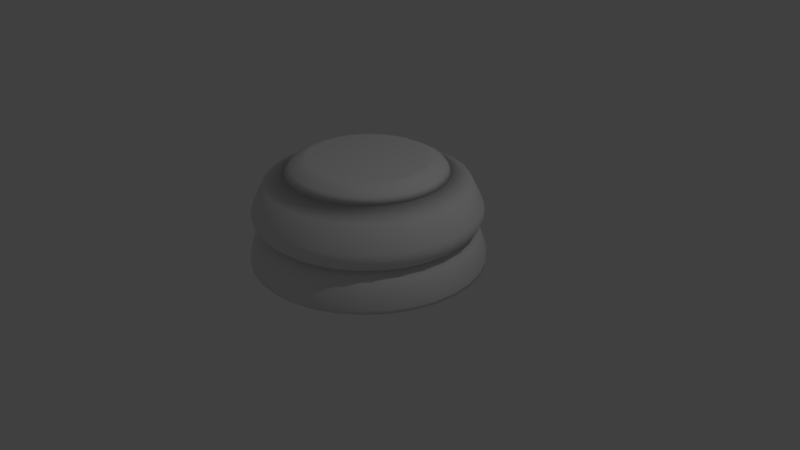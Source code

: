 # Source: Chess_Piece_Base.blend  (saved by Blender 2.79.0; exported with 4.5.12 LTS)
import bpy
from mathutils import Matrix  # noqa: F401  (used for matrix-valued properties, if any)

bpy.ops.wm.read_factory_settings(use_empty=True)
scene = bpy.context.scene
scene.name = 'Scene'

# ---- collections
col_collection_1 = bpy.data.collections.new('Collection 1'); scene.collection.children.link(col_collection_1)

# ---- world
world_world = bpy.data.worlds.new('World'); scene.world = world_world
world_world.color = (0.05088, 0.05088, 0.05088)
world_world.use_sun_shadow = False
world_world.sun_shadow_jitter_overblur = 0.0
world_world.cycles.sampling_method = 'MANUAL'

# ---- cameras
cam_camera = bpy.data.cameras.new('Camera')
cam_camera.clip_end = 100.0
cam_camera.lens = 35.0
cam_camera.sensor_width = 32.0
cam_camera.sensor_height = 18.0
cam_camera.ortho_scale = 7.314
cam_camera.dof.focus_distance = 0.0
cam_camera.dof.aperture_fstop = 128.0

# ---- lights
light_lamp = bpy.data.lights.new('Lamp', 'POINT')
light_lamp.transmission_factor = 0.0
light_lamp.cutoff_distance = 30.0
light_lamp.energy = 100.0
light_lamp.shadow_buffer_clip_start = 1.001
light_lamp.shadow_soft_size = 0.1
light_lamp.shadow_maximum_resolution = 0.006
light_lamp.use_absolute_resolution = True

# ---- meshes
me_cylinder = bpy.data.meshes.new('Cylinder')
me_cylinder.from_pydata([(0.0, 1.5, -1.0), (6.703e-08, 0.7659, 0.3157), (0.2926, 1.471, -1.0), (0.1494, 0.7512, 0.3157), (0.574, 1.386, -1.0), (0.2931, 0.7076, 0.3157), (0.8334, 1.247, -1.0), (0.4255, 0.6368, 0.3157), (1.061, 1.061, -1.0), (0.5416, 0.5416, 0.3157), (1.247, 0.8334, -1.0), (0.6368, 0.4255, 0.3157), (1.386, 0.574, -1.0), (0.7076, 0.2931, 0.3157), (1.471, 0.2926, -1.0), (0.7512, 0.1494, 0.3157), (1.5, 1.132e-07, -1.0), (0.7659, 2.839e-07, 0.3157), (1.471, -0.2926, -1.0), (0.7512, -0.1494, 0.3157), (1.386, -0.574, -1.0), (0.7076, -0.2931, 0.3157), (1.247, -0.8334, -1.0), (0.6368, -0.4255, 0.3157), (1.061, -1.061, -1.0), (0.5416, -0.5416, 0.3157), (0.8334, -1.247, -1.0), (0.4255, -0.6368, 0.3157), (0.574, -1.386, -1.0), (0.2931, -0.7076, 0.3157), (0.2926, -1.471, -1.0), (0.1494, -0.7512, 0.3157), (-4.888e-07, -1.5, -1.0), (-1.73e-07, -0.7659, 0.3157), (-0.2926, -1.471, -1.0), (-0.1494, -0.7512, 0.3157), (-0.574, -1.386, -1.0), (-0.2931, -0.7076, 0.3157), (-0.8334, -1.247, -1.0), (-0.4255, -0.6368, 0.3157), (-1.061, -1.061, -1.0), (-0.5416, -0.5416, 0.3157), (-1.247, -0.8334, -1.0), (-0.6368, -0.4255, 0.3157), (-1.386, -0.574, -1.0), (-0.7076, -0.2931, 0.3157), (-1.471, -0.2926, -1.0), (-0.7512, -0.1494, 0.3157), (-1.5, 1.448e-06, -1.0), (-0.7659, 9.712e-07, 0.3157), (-1.471, 0.2926, -1.0), (-0.7512, 0.1494, 0.3157), (-1.386, 0.574, -1.0), (-0.7076, 0.2931, 0.3157), (-1.247, 0.8334, -1.0), (-0.6368, 0.4255, 0.3157), (-1.061, 1.061, -1.0), (-0.5416, 0.5416, 0.3157), (-0.8334, 1.247, -1.0), (-0.4255, 0.6368, 0.3157), (-0.574, 1.386, -1.0), (-0.2931, 0.7076, 0.3157), (-0.2926, 1.471, -1.0), (-0.1494, 0.7512, 0.3157), (2.508e-08, 1.287, 0.03363), (5.999e-08, 0.9914, 0.1573), (0.1934, 0.9724, 0.1573), (0.2512, 1.263, 0.03363), (0.3794, 0.916, 0.1573), (0.4927, 1.189, 0.03363), (0.5508, 0.8243, 0.1573), (0.7152, 1.07, 0.03363), (0.7011, 0.7011, 0.1573), (0.9103, 0.9103, 0.03363), (0.8243, 0.5508, 0.1573), (1.07, 0.7152, 0.03363), (0.916, 0.3794, 0.1573), (1.189, 0.4927, 0.03363), (0.9724, 0.1934, 0.1573), (1.263, 0.2512, 0.03363), (0.9914, 2.441e-07, 0.1573), (1.287, 1.68e-07, 0.03363), (0.9724, -0.1934, 0.1573), (1.263, -0.2512, 0.03363), (0.916, -0.3794, 0.1573), (1.189, -0.4927, 0.03363), (0.8243, -0.5508, 0.1573), (1.07, -0.7152, 0.03363), (0.7011, -0.7011, 0.1573), (0.9103, -0.9103, 0.03363), (0.5508, -0.8243, 0.1573), (0.7152, -1.07, 0.03363), (0.3794, -0.916, 0.1573), (0.4927, -1.189, 0.03363), (0.1934, -0.9724, 0.1573), (0.2512, -1.263, 0.03363), (-2.631e-07, -0.9914, 0.1573), (-3.944e-07, -1.287, 0.03363), (-0.1934, -0.9724, 0.1573), (-0.2512, -1.263, 0.03363), (-0.3794, -0.916, 0.1573), (-0.4927, -1.189, 0.03363), (-0.5508, -0.8243, 0.1573), (-0.7152, -1.07, 0.03363), (-0.7011, -0.7011, 0.1573), (-0.9103, -0.9103, 0.03363), (-0.8243, -0.5508, 0.1573), (-1.07, -0.7152, 0.03363), (-0.916, -0.3794, 0.1573), (-1.189, -0.4926, 0.03363), (-0.9724, -0.1934, 0.1573), (-1.263, -0.2512, 0.03363), (-0.9914, 1.127e-06, 0.1573), (-1.287, 1.314e-06, 0.03363), (-0.9724, 0.1934, 0.1573), (-1.263, 0.2512, 0.03363), (-0.916, 0.3794, 0.1573), (-1.189, 0.4927, 0.03363), (-0.8243, 0.5508, 0.1573), (-1.07, 0.7152, 0.03363), (-0.7011, 0.7011, 0.1573), (-0.9103, 0.9103, 0.03363), (-0.5508, 0.8243, 0.1573), (-0.7152, 1.07, 0.03363), (-0.3794, 0.916, 0.1573), (-0.4926, 1.189, 0.03363), (-0.1934, 0.9724, 0.1573), (-0.2511, 1.263, 0.03363), (2.629e-08, 1.267, -0.5411), (0.0, 1.5, -0.9529), (1.269e-08, 1.391, -0.6241), (6.054e-09, 1.448, -0.7315), (1.513e-09, 1.487, -0.847), (0.2926, 1.471, -0.9529), (0.2471, 1.242, -0.5411), (0.29, 1.458, -0.847), (0.2825, 1.42, -0.7315), (0.2714, 1.364, -0.6241), (0.574, 1.386, -0.9529), (0.4847, 1.17, -0.5411), (0.5689, 1.373, -0.847), (0.5542, 1.338, -0.7315), (0.5323, 1.285, -0.6241), (0.8334, 1.247, -0.9529), (0.7037, 1.053, -0.5411), (0.8259, 1.236, -0.847), (0.8046, 1.204, -0.7315), (0.7728, 1.157, -0.6241), (1.061, 1.061, -0.9529), (0.8956, 0.8956, -0.5411), (1.051, 1.051, -0.847), (1.024, 1.024, -0.7315), (0.9836, 0.9836, -0.6241), (1.247, 0.8334, -0.9529), (1.053, 0.7037, -0.5411), (1.236, 0.8259, -0.847), (1.204, 0.8046, -0.7315), (1.157, 0.7728, -0.6241), (1.386, 0.574, -0.9529), (1.17, 0.4847, -0.5411), (1.373, 0.5689, -0.847), (1.338, 0.5542, -0.7315), (1.285, 0.5323, -0.6241), (1.471, 0.2926, -0.9529), (1.242, 0.2471, -0.5411), (1.458, 0.29, -0.847), (1.42, 0.2825, -0.7315), (1.364, 0.2714, -0.6241), (1.5, 1.132e-07, -0.9529), (1.267, 1.723e-07, -0.5411), (1.487, 1.166e-07, -0.847), (1.448, 1.265e-07, -0.7315), (1.391, 1.413e-07, -0.6241), (1.471, -0.2926, -0.9529), (1.242, -0.2471, -0.5411), (1.458, -0.29, -0.847), (1.42, -0.2825, -0.7315), (1.364, -0.2714, -0.6241), (1.386, -0.574, -0.9529), (1.17, -0.4847, -0.5411), (1.373, -0.5689, -0.847), (1.338, -0.5542, -0.7315), (1.285, -0.5323, -0.6241), (1.247, -0.8334, -0.9529), (1.053, -0.7037, -0.5411), (1.236, -0.8259, -0.847), (1.204, -0.8046, -0.7315), (1.157, -0.7728, -0.6241), (1.061, -1.061, -0.9529), (0.8956, -0.8956, -0.5411), (1.051, -1.051, -0.847), (1.024, -1.024, -0.7315), (0.9836, -0.9836, -0.6241), (0.8334, -1.247, -0.9529), (0.7037, -1.053, -0.5411), (0.8259, -1.236, -0.847), (0.8046, -1.204, -0.7315), (0.7728, -1.157, -0.6241), (0.574, -1.386, -0.9529), (0.4847, -1.17, -0.5411), (0.5689, -1.373, -0.847), (0.5542, -1.338, -0.7315), (0.5323, -1.285, -0.6241), (0.2926, -1.471, -0.9529), (0.2471, -1.242, -0.5411), (0.29, -1.458, -0.847), (0.2825, -1.42, -0.7315), (0.2714, -1.364, -0.6241), (-4.888e-07, -1.5, -0.9529), (-3.864e-07, -1.267, -0.5411), (-4.829e-07, -1.487, -0.847), (-4.659e-07, -1.448, -0.7315), (-4.405e-07, -1.391, -0.6241), (-0.2926, -1.471, -0.9529), (-0.2471, -1.242, -0.5411), (-0.29, -1.458, -0.847), (-0.2825, -1.42, -0.7315), (-0.2714, -1.364, -0.6241), (-0.574, -1.386, -0.9529), (-0.4847, -1.17, -0.5411), (-0.5689, -1.373, -0.847), (-0.5542, -1.338, -0.7315), (-0.5323, -1.285, -0.6241), (-0.8334, -1.247, -0.9529), (-0.7037, -1.053, -0.5411), (-0.8259, -1.236, -0.847), (-0.8046, -1.204, -0.7315), (-0.7728, -1.157, -0.6241), (-1.061, -1.061, -0.9529), (-0.8956, -0.8956, -0.5411), (-1.051, -1.051, -0.847), (-1.024, -1.024, -0.7315), (-0.9836, -0.9836, -0.6241), (-1.247, -0.8334, -0.9529), (-1.053, -0.7037, -0.5411), (-1.236, -0.8259, -0.847), (-1.204, -0.8046, -0.7315), (-1.157, -0.7728, -0.6241), (-1.386, -0.574, -0.9529), (-1.17, -0.4847, -0.5411), (-1.373, -0.5689, -0.847), (-1.338, -0.5542, -0.7315), (-1.285, -0.5323, -0.6241), (-1.471, -0.2926, -0.9529), (-1.242, -0.2471, -0.5411), (-1.458, -0.29, -0.847), (-1.42, -0.2825, -0.7315), (-1.364, -0.2714, -0.6241), (-1.5, 1.448e-06, -0.9529), (-1.267, 1.3e-06, -0.5411), (-1.487, 1.44e-06, -0.847), (-1.448, 1.416e-06, -0.7315), (-1.391, 1.38e-06, -0.6241), (-1.471, 0.2926, -0.9529), (-1.242, 0.2471, -0.5411), (-1.458, 0.29, -0.847), (-1.42, 0.2826, -0.7315), (-1.364, 0.2714, -0.6241), (-1.386, 0.574, -0.9529), (-1.17, 0.4847, -0.5411), (-1.373, 0.5689, -0.847), (-1.338, 0.5542, -0.7315), (-1.285, 0.5323, -0.6241), (-1.247, 0.8334, -0.9529), (-1.053, 0.7037, -0.5411), (-1.236, 0.8259, -0.847), (-1.204, 0.8046, -0.7315), (-1.157, 0.7728, -0.6241), (-1.061, 1.061, -0.9529), (-0.8956, 0.8956, -0.5411), (-1.051, 1.051, -0.847), (-1.024, 1.024, -0.7315), (-0.9836, 0.9836, -0.6241), (-0.8334, 1.247, -0.9529), (-0.7037, 1.053, -0.5411), (-0.8259, 1.236, -0.847), (-0.8046, 1.204, -0.7315), (-0.7728, 1.157, -0.6241), (-0.574, 1.386, -0.9529), (-0.4847, 1.17, -0.5411), (-0.5689, 1.373, -0.847), (-0.5542, 1.338, -0.7315), (-0.5323, 1.285, -0.6241), (-0.2926, 1.471, -0.9529), (-0.2471, 1.242, -0.5411), (-0.29, 1.458, -0.847), (-0.2825, 1.42, -0.7315), (-0.2714, 1.364, -0.6241), (7.209e-09, 1.439, -0.2686), (1.245e-08, 1.394, -0.4772), (5.355e-09, 1.454, -0.3219), (5.704e-09, 1.451, -0.3802), (8.265e-09, 1.43, -0.4347), (0.272, 1.368, -0.4772), (0.2807, 1.411, -0.2686), (0.279, 1.403, -0.4347), (0.2831, 1.423, -0.3802), (0.2837, 1.426, -0.3219), (0.5336, 1.288, -0.4772), (0.5506, 1.329, -0.2686), (0.5473, 1.321, -0.4347), (0.5553, 1.341, -0.3802), (0.5565, 1.344, -0.3219), (0.7747, 1.159, -0.4772), (0.7994, 1.196, -0.2686), (0.7946, 1.189, -0.4347), (0.8062, 1.207, -0.3802), (0.8079, 1.209, -0.3219), (0.986, 0.986, -0.4772), (1.017, 1.017, -0.2686), (1.011, 1.011, -0.4347), (1.026, 1.026, -0.3802), (1.028, 1.028, -0.3219), (1.159, 0.7747, -0.4772), (1.196, 0.7994, -0.2686), (1.189, 0.7946, -0.4347), (1.207, 0.8062, -0.3802), (1.209, 0.8079, -0.3219), (1.288, 0.5336, -0.4772), (1.329, 0.5506, -0.2686), (1.321, 0.5473, -0.4347), (1.341, 0.5553, -0.3802), (1.344, 0.5565, -0.3219), (1.368, 0.272, -0.4772), (1.411, 0.2807, -0.2686), (1.403, 0.279, -0.4347), (1.423, 0.2831, -0.3802), (1.426, 0.2837, -0.3219), (1.394, 1.404e-07, -0.4772), (1.439, 1.29e-07, -0.2686), (1.43, 1.313e-07, -0.4347), (1.451, 1.26e-07, -0.3802), (1.454, 1.25e-07, -0.3219), (1.368, -0.272, -0.4772), (1.411, -0.2807, -0.2686), (1.403, -0.279, -0.4347), (1.423, -0.2831, -0.3802), (1.426, -0.2837, -0.3219), (1.288, -0.5336, -0.4772), (1.329, -0.5506, -0.2686), (1.321, -0.5473, -0.4347), (1.341, -0.5553, -0.3802), (1.344, -0.5565, -0.3219), (1.159, -0.7747, -0.4772), (1.196, -0.7994, -0.2686), (1.189, -0.7946, -0.4347), (1.207, -0.8062, -0.3802), (1.209, -0.8079, -0.3219), (0.986, -0.986, -0.4772), (1.017, -1.017, -0.2686), (1.011, -1.011, -0.4347), (1.026, -1.026, -0.3802), (1.028, -1.028, -0.3219), (0.7747, -1.159, -0.4772), (0.7994, -1.196, -0.2686), (0.7946, -1.189, -0.4347), (0.8062, -1.207, -0.3802), (0.8079, -1.209, -0.3219), (0.5336, -1.288, -0.4772), (0.5506, -1.329, -0.2686), (0.5473, -1.321, -0.4347), (0.5553, -1.341, -0.3802), (0.5565, -1.344, -0.3219), (0.272, -1.368, -0.4772), (0.2807, -1.411, -0.2686), (0.279, -1.403, -0.4347), (0.2831, -1.423, -0.3802), (0.2837, -1.426, -0.3219), (-4.419e-07, -1.394, -0.4772), (-4.616e-07, -1.439, -0.2686), (-4.577e-07, -1.43, -0.4347), (-4.673e-07, -1.451, -0.3802), (-4.686e-07, -1.454, -0.3219), (-0.272, -1.368, -0.4772), (-0.2807, -1.411, -0.2686), (-0.279, -1.403, -0.4347), (-0.2831, -1.423, -0.3802), (-0.2837, -1.426, -0.3219), (-0.5336, -1.288, -0.4772), (-0.5506, -1.329, -0.2686), (-0.5473, -1.321, -0.4347), (-0.5553, -1.341, -0.3802), (-0.5565, -1.344, -0.3219), (-0.7747, -1.159, -0.4772), (-0.7994, -1.196, -0.2686), (-0.7946, -1.189, -0.4347), (-0.8062, -1.207, -0.3802), (-0.8079, -1.209, -0.3219), (-0.986, -0.986, -0.4772), (-1.017, -1.017, -0.2686), (-1.011, -1.011, -0.4347), (-1.026, -1.026, -0.3802), (-1.028, -1.028, -0.3219), (-1.159, -0.7747, -0.4772), (-1.196, -0.7994, -0.2686), (-1.189, -0.7946, -0.4347), (-1.207, -0.8062, -0.3802), (-1.209, -0.8079, -0.3219), (-1.288, -0.5336, -0.4772), (-1.329, -0.5506, -0.2686), (-1.321, -0.5473, -0.4347), (-1.341, -0.5553, -0.3802), (-1.344, -0.5565, -0.3219), (-1.368, -0.272, -0.4772), (-1.411, -0.2807, -0.2686), (-1.403, -0.279, -0.4347), (-1.423, -0.2831, -0.3802), (-1.426, -0.2837, -0.3219), (-1.394, 1.382e-06, -0.4772), (-1.439, 1.41e-06, -0.2686), (-1.43, 1.404e-06, -0.4347), (-1.451, 1.417e-06, -0.3802), (-1.454, 1.419e-06, -0.3219), (-1.368, 0.272, -0.4772), (-1.411, 0.2807, -0.2686), (-1.403, 0.279, -0.4347), (-1.423, 0.2831, -0.3802), (-1.426, 0.2837, -0.3219), (-1.288, 0.5336, -0.4772), (-1.329, 0.5506, -0.2686), (-1.321, 0.5473, -0.4347), (-1.341, 0.5553, -0.3802), (-1.344, 0.5565, -0.3219), (-1.159, 0.7747, -0.4772), (-1.196, 0.7994, -0.2686), (-1.189, 0.7946, -0.4347), (-1.207, 0.8062, -0.3802), (-1.209, 0.8079, -0.3219), (-0.986, 0.986, -0.4772), (-1.017, 1.017, -0.2686), (-1.011, 1.011, -0.4347), (-1.026, 1.026, -0.3802), (-1.028, 1.028, -0.3219), (-0.7747, 1.159, -0.4772), (-0.7994, 1.196, -0.2686), (-0.7946, 1.189, -0.4347), (-0.8062, 1.207, -0.3802), (-0.8079, 1.209, -0.3219), (-0.5336, 1.288, -0.4772), (-0.5506, 1.329, -0.2686), (-0.5473, 1.321, -0.4347), (-0.5553, 1.341, -0.3802), (-0.5565, 1.344, -0.3219), (-0.272, 1.368, -0.4772), (-0.2807, 1.411, -0.2686), (-0.279, 1.403, -0.4347), (-0.2831, 1.423, -0.3802), (-0.2837, 1.426, -0.3219), (1.863e-08, 1.342, -0.5202), (2.388e-08, 1.292, -0.5397), (1.982e-08, 1.332, -0.5271), (2.123e-08, 1.318, -0.5333), (2.266e-08, 1.305, -0.5377), (0.2521, 1.267, -0.5397), (0.2618, 1.316, -0.5202), (0.2545, 1.279, -0.5377), (0.2572, 1.293, -0.5333), (0.2598, 1.306, -0.5271), (0.4944, 1.194, -0.5397), (0.5136, 1.24, -0.5202), (0.4992, 1.205, -0.5377), (0.5045, 1.218, -0.5333), (0.5096, 1.23, -0.5271), (0.7178, 1.074, -0.5397), (0.7456, 1.116, -0.5202), (0.7247, 1.085, -0.5377), (0.7325, 1.096, -0.5333), (0.7398, 1.107, -0.5271), (0.9136, 0.9136, -0.5397), (0.949, 0.949, -0.5202), (0.9224, 0.9224, -0.5377), (0.9323, 0.9323, -0.5333), (0.9416, 0.9416, -0.5271), (1.074, 0.7178, -0.5397), (1.116, 0.7456, -0.5202), (1.085, 0.7247, -0.5377), (1.096, 0.7325, -0.5333), (1.107, 0.7398, -0.5271), (1.194, 0.4944, -0.5397), (1.24, 0.5136, -0.5202), (1.205, 0.4992, -0.5377), (1.218, 0.5045, -0.5333), (1.23, 0.5096, -0.5271), (1.267, 0.2521, -0.5397), (1.316, 0.2618, -0.5202), (1.279, 0.2545, -0.5377), (1.293, 0.2572, -0.5333), (1.306, 0.2598, -0.5271), (1.292, 1.662e-07, -0.5397), (1.342, 1.539e-07, -0.5202), (1.305, 1.632e-07, -0.5377), (1.318, 1.598e-07, -0.5333), (1.332, 1.565e-07, -0.5271), (1.267, -0.2521, -0.5397), (1.316, -0.2618, -0.5202), (1.279, -0.2545, -0.5377), (1.293, -0.2572, -0.5333), (1.306, -0.2598, -0.5271), (1.194, -0.4944, -0.5397), (1.24, -0.5136, -0.5202), (1.205, -0.4992, -0.5377), (1.218, -0.5045, -0.5333), (1.23, -0.5096, -0.5271), (1.074, -0.7178, -0.5397), (1.116, -0.7456, -0.5202), (1.085, -0.7247, -0.5377), (1.096, -0.7325, -0.5333), (1.107, -0.7398, -0.5271), (0.9136, -0.9136, -0.5397), (0.949, -0.949, -0.5202), (0.9224, -0.9224, -0.5377), (0.9323, -0.9323, -0.5333), (0.9416, -0.9416, -0.5271), (0.7178, -1.074, -0.5397), (0.7456, -1.116, -0.5202), (0.7247, -1.085, -0.5377), (0.7325, -1.096, -0.5333), (0.7398, -1.107, -0.5271), (0.4944, -1.194, -0.5397), (0.5136, -1.24, -0.5202), (0.4992, -1.205, -0.5377), (0.5045, -1.218, -0.5333), (0.5096, -1.23, -0.5271), (0.2521, -1.267, -0.5397), (0.2618, -1.316, -0.5202), (0.2545, -1.279, -0.5377), (0.2572, -1.293, -0.5333), (0.2598, -1.306, -0.5271), (-3.971e-07, -1.292, -0.5397), (-4.187e-07, -1.342, -0.5202), (-4.024e-07, -1.305, -0.5377), (-4.084e-07, -1.318, -0.5333), (-4.141e-07, -1.332, -0.5271), (-0.2521, -1.267, -0.5397), (-0.2618, -1.316, -0.5202), (-0.2545, -1.279, -0.5377), (-0.2572, -1.293, -0.5333), (-0.2598, -1.306, -0.5271), (-0.4944, -1.194, -0.5397), (-0.5136, -1.24, -0.5202), (-0.4992, -1.205, -0.5377), (-0.5045, -1.218, -0.5333), (-0.5096, -1.23, -0.5271), (-0.7178, -1.074, -0.5397), (-0.7456, -1.116, -0.5202), (-0.7247, -1.085, -0.5377), (-0.7325, -1.096, -0.5333), (-0.7398, -1.107, -0.5271), (-0.9136, -0.9136, -0.5397), (-0.949, -0.949, -0.5202), (-0.9224, -0.9224, -0.5377), (-0.9323, -0.9322, -0.5333), (-0.9416, -0.9416, -0.5271), (-1.074, -0.7178, -0.5397), (-1.116, -0.7456, -0.5202), (-1.085, -0.7247, -0.5377), (-1.096, -0.7325, -0.5333), (-1.107, -0.7398, -0.5271), (-1.194, -0.4944, -0.5397), (-1.24, -0.5136, -0.5202), (-1.205, -0.4992, -0.5377), (-1.218, -0.5045, -0.5333), (-1.23, -0.5096, -0.5271), (-1.267, -0.2521, -0.5397), (-1.316, -0.2618, -0.5202), (-1.279, -0.2545, -0.5377), (-1.293, -0.2572, -0.5333), (-1.306, -0.2598, -0.5271), (-1.292, 1.316e-06, -0.5397), (-1.342, 1.348e-06, -0.5202), (-1.305, 1.324e-06, -0.5377), (-1.318, 1.333e-06, -0.5333), (-1.332, 1.342e-06, -0.5271), (-1.267, 0.2521, -0.5397), (-1.316, 0.2618, -0.5202), (-1.279, 0.2545, -0.5377), (-1.293, 0.2572, -0.5333), (-1.306, 0.2598, -0.5271), (-1.194, 0.4944, -0.5397), (-1.24, 0.5136, -0.5202), (-1.205, 0.4992, -0.5377), (-1.218, 0.5045, -0.5333), (-1.23, 0.5096, -0.5271), (-1.074, 0.7178, -0.5397), (-1.116, 0.7456, -0.5202), (-1.085, 0.7247, -0.5377), (-1.096, 0.7325, -0.5333), (-1.107, 0.7398, -0.5271), (-0.9136, 0.9136, -0.5397), (-0.949, 0.949, -0.5202), (-0.9224, 0.9224, -0.5377), (-0.9322, 0.9323, -0.5333), (-0.9416, 0.9416, -0.5271), (-0.7178, 1.074, -0.5397), (-0.7456, 1.116, -0.5202), (-0.7247, 1.085, -0.5377), (-0.7325, 1.096, -0.5333), (-0.7398, 1.107, -0.5271), (-0.4944, 1.194, -0.5397), (-0.5136, 1.24, -0.5202), (-0.4992, 1.205, -0.5377), (-0.5045, 1.218, -0.5333), (-0.5096, 1.23, -0.5271), (-0.2521, 1.267, -0.5397), (-0.2618, 1.316, -0.5202), (-0.2545, 1.279, -0.5377), (-0.2572, 1.293, -0.5333), (-0.2598, 1.306, -0.5271), (0.1573, 0.7907, 0.3157), (8.184e-08, 0.8062, 0.3157), (0.3085, 0.7449, 0.3157), (0.4479, 0.6704, 0.3157), (0.5701, 0.5701, 0.3157), (0.6704, 0.4479, 0.3157), (0.7449, 0.3085, 0.3157), (0.7907, 0.1573, 0.3157), (0.8062, 2.917e-07, 0.3157), (0.7907, -0.1573, 0.3157), (0.7449, -0.3085, 0.3157), (0.6704, -0.4479, 0.3157), (0.5701, -0.5701, 0.3157), (0.4479, -0.6704, 0.3157), (0.3085, -0.7449, 0.3157), (0.1573, -0.7907, 0.3157), (-1.809e-07, -0.8062, 0.3157), (-0.1573, -0.7907, 0.3157), (-0.3085, -0.7449, 0.3157), (-0.4479, -0.6704, 0.3157), (-0.5701, -0.5701, 0.3157), (-0.6704, -0.4479, 0.3157), (-0.7449, -0.3085, 0.3157), (-0.7907, -0.1573, 0.3157), (-0.8062, 1.009e-06, 0.3157), (-0.7907, 0.1573, 0.3157), (-0.7449, 0.3085, 0.3157), (-0.6704, 0.4479, 0.3157), (-0.5701, 0.5701, 0.3157), (-0.4479, 0.6704, 0.3157), (-0.3085, 0.7449, 0.3157), (-0.1573, 0.7907, 0.3157), (5.101e-08, 1.036, 0.1475), (5.882e-08, 0.9694, 0.2343), (0.1891, 0.9508, 0.2343), (0.202, 1.016, 0.1475), (0.371, 0.8956, 0.2343), (0.3963, 0.9568, 0.1475), (0.5386, 0.806, 0.2343), (0.5754, 0.8611, 0.1475), (0.6855, 0.6855, 0.2343), (0.7323, 0.7323, 0.1475), (0.806, 0.5386, 0.2343), (0.8611, 0.5754, 0.1475), (0.8956, 0.371, 0.2343), (0.9568, 0.3963, 0.1475), (0.9508, 0.1891, 0.2343), (1.016, 0.202, 0.1475), (0.9694, 2.521e-07, 0.2343), (1.036, 2.351e-07, 0.1475), (0.9508, -0.1891, 0.2343), (1.016, -0.202, 0.1475), (0.8956, -0.371, 0.2343), (0.9568, -0.3963, 0.1475), (0.806, -0.5386, 0.2343), (0.8611, -0.5754, 0.1475), (0.6855, -0.6855, 0.2343), (0.7323, -0.7323, 0.1475), (0.5386, -0.806, 0.2343), (0.5754, -0.8611, 0.1475), (0.371, -0.8956, 0.2343), (0.3963, -0.9568, 0.1475), (0.1891, -0.9508, 0.2343), (0.202, -1.016, 0.1475), (-2.57e-07, -0.9694, 0.2343), (-2.864e-07, -1.036, 0.1475), (-0.1891, -0.9508, 0.2343), (-0.202, -1.016, 0.1475), (-0.371, -0.8956, 0.2343), (-0.3963, -0.9568, 0.1475), (-0.5386, -0.806, 0.2343), (-0.5754, -0.8611, 0.1475), (-0.6855, -0.6855, 0.2343), (-0.7323, -0.7323, 0.1475), (-0.806, -0.5386, 0.2343), (-0.8611, -0.5754, 0.1475), (-0.8956, -0.371, 0.2343), (-0.9568, -0.3963, 0.1475), (-0.9508, -0.1891, 0.2343), (-1.016, -0.202, 0.1475), (-0.9694, 1.115e-06, 0.2343), (-1.036, 1.157e-06, 0.1475), (-0.9508, 0.1891, 0.2343), (-1.016, 0.202, 0.1475), (-0.8956, 0.371, 0.2343), (-0.9568, 0.3963, 0.1475), (-0.806, 0.5386, 0.2343), (-0.8611, 0.5754, 0.1475), (-0.6855, 0.6855, 0.2343), (-0.7323, 0.7323, 0.1475), (-0.5386, 0.806, 0.2343), (-0.5754, 0.8611, 0.1475), (-0.371, 0.8956, 0.2343), (-0.3963, 0.9568, 0.1475), (-0.1891, 0.9508, 0.2343), (-0.202, 1.016, 0.1475)], [], [(641, 609, 608, 642), (642, 608, 610, 644), (644, 610, 611, 646), (646, 611, 612, 648), (648, 612, 613, 650), (650, 613, 614, 652), (652, 614, 615, 654), (654, 615, 616, 656), (656, 616, 617, 658), (658, 617, 618, 660), (660, 618, 619, 662), (662, 619, 620, 664), (664, 620, 621, 666), (666, 621, 622, 668), (668, 622, 623, 670), (670, 623, 624, 672), (672, 624, 625, 674), (674, 625, 626, 676), (676, 626, 627, 678), (678, 627, 628, 680), (680, 628, 629, 682), (682, 629, 630, 684), (684, 630, 631, 686), (686, 631, 632, 688), (688, 632, 633, 690), (690, 633, 634, 692), (692, 634, 635, 694), (694, 635, 636, 696), (696, 636, 637, 698), (698, 637, 638, 700), (3, 1, 63, 61, 59, 57, 55, 53, 51, 49, 47, 45, 43, 41, 39, 37, 35, 33, 31, 29, 27, 25, 23, 21, 19, 17, 15, 13, 11, 9, 7, 5), (700, 638, 639, 702), (702, 639, 609, 641), (0, 2, 4, 6, 8, 10, 12, 14, 16, 18, 20, 22, 24, 26, 28, 30, 32, 34, 36, 38, 40, 42, 44, 46, 48, 50, 52, 54, 56, 58, 60, 62), (284, 603, 449, 128), (2, 133, 138, 4), (288, 64, 67, 294), (294, 67, 69, 299), (127, 126, 65, 64), (279, 598, 603, 284), (125, 124, 126, 127), (599, 438, 443, 604), (60, 278, 283, 62), (439, 125, 127, 444), (274, 593, 598, 279), (123, 122, 124, 125), (594, 433, 438, 599), (58, 273, 278, 60), (434, 123, 125, 439), (269, 588, 593, 274), (121, 120, 122, 123), (589, 428, 433, 594), (56, 268, 273, 58), (429, 121, 123, 434), (264, 583, 588, 269), (119, 118, 120, 121), (584, 423, 428, 589), (54, 263, 268, 56), (424, 119, 121, 429), (259, 578, 583, 264), (117, 116, 118, 119), (579, 418, 423, 584), (52, 258, 263, 54), (419, 117, 119, 424), (254, 573, 578, 259), (115, 114, 116, 117), (574, 413, 418, 579), (50, 253, 258, 52), (414, 115, 117, 419), (249, 568, 573, 254), (113, 112, 114, 115), (569, 408, 413, 574), (48, 248, 253, 50), (409, 113, 115, 414), (244, 563, 568, 249), (111, 110, 112, 113), (564, 403, 408, 569), (46, 243, 248, 48), (404, 111, 113, 409), (239, 558, 563, 244), (109, 108, 110, 111), (559, 398, 403, 564), (44, 238, 243, 46), (399, 109, 111, 404), (234, 553, 558, 239), (107, 106, 108, 109), (554, 393, 398, 559), (42, 233, 238, 44), (394, 107, 109, 399), (229, 548, 553, 234), (105, 104, 106, 107), (549, 388, 393, 554), (40, 228, 233, 42), (389, 105, 107, 394), (224, 543, 548, 229), (103, 102, 104, 105), (544, 383, 388, 549), (38, 223, 228, 40), (384, 103, 105, 389), (219, 538, 543, 224), (101, 100, 102, 103), (539, 378, 383, 544), (36, 218, 223, 38), (379, 101, 103, 384), (214, 533, 538, 219), (99, 98, 100, 101), (534, 373, 378, 539), (34, 213, 218, 36), (374, 99, 101, 379), (209, 528, 533, 214), (97, 96, 98, 99), (529, 368, 373, 534), (32, 208, 213, 34), (369, 97, 99, 374), (204, 523, 528, 209), (95, 94, 96, 97), (524, 363, 368, 529), (30, 203, 208, 32), (364, 95, 97, 369), (199, 518, 523, 204), (93, 92, 94, 95), (519, 358, 363, 524), (28, 198, 203, 30), (359, 93, 95, 364), (194, 513, 518, 199), (91, 90, 92, 93), (514, 353, 358, 519), (26, 193, 198, 28), (354, 91, 93, 359), (189, 508, 513, 194), (89, 88, 90, 91), (509, 348, 353, 514), (24, 188, 193, 26), (349, 89, 91, 354), (184, 503, 508, 189), (87, 86, 88, 89), (504, 343, 348, 509), (22, 183, 188, 24), (344, 87, 89, 349), (179, 498, 503, 184), (85, 84, 86, 87), (499, 338, 343, 504), (20, 178, 183, 22), (339, 85, 87, 344), (174, 493, 498, 179), (83, 82, 84, 85), (494, 333, 338, 499), (18, 173, 178, 20), (334, 83, 85, 339), (169, 488, 493, 174), (81, 80, 82, 83), (489, 328, 333, 494), (16, 168, 173, 18), (329, 81, 83, 334), (164, 483, 488, 169), (79, 78, 80, 81), (484, 323, 328, 489), (14, 163, 168, 16), (324, 79, 81, 329), (159, 478, 483, 164), (77, 76, 78, 79), (479, 318, 323, 484), (12, 158, 163, 14), (319, 77, 79, 324), (154, 473, 478, 159), (75, 74, 76, 77), (474, 313, 318, 479), (10, 153, 158, 12), (314, 75, 77, 319), (149, 468, 473, 154), (73, 72, 74, 75), (469, 308, 313, 474), (8, 148, 153, 10), (309, 73, 75, 314), (144, 463, 468, 149), (71, 70, 72, 73), (464, 303, 308, 469), (6, 143, 148, 8), (304, 71, 73, 309), (139, 458, 463, 144), (69, 68, 70, 71), (459, 298, 303, 464), (4, 138, 143, 6), (299, 69, 71, 304), (134, 453, 458, 139), (67, 66, 68, 69), (62, 283, 129, 0), (448, 289, 293, 454), (128, 449, 453, 134), (444, 127, 64, 288), (64, 65, 66, 67), (284, 128, 130, 287), (287, 130, 131, 286), (286, 131, 132, 285), (285, 132, 129, 283), (279, 284, 287, 282), (282, 287, 286, 281), (281, 286, 285, 280), (280, 285, 283, 278), (274, 279, 282, 277), (277, 282, 281, 276), (276, 281, 280, 275), (275, 280, 278, 273), (269, 274, 277, 272), (272, 277, 276, 271), (271, 276, 275, 270), (270, 275, 273, 268), (264, 269, 272, 267), (267, 272, 271, 266), (266, 271, 270, 265), (265, 270, 268, 263), (259, 264, 267, 262), (262, 267, 266, 261), (261, 266, 265, 260), (260, 265, 263, 258), (254, 259, 262, 257), (257, 262, 261, 256), (256, 261, 260, 255), (255, 260, 258, 253), (249, 254, 257, 252), (252, 257, 256, 251), (251, 256, 255, 250), (250, 255, 253, 248), (244, 249, 252, 247), (247, 252, 251, 246), (246, 251, 250, 245), (245, 250, 248, 243), (239, 244, 247, 242), (242, 247, 246, 241), (241, 246, 245, 240), (240, 245, 243, 238), (234, 239, 242, 237), (237, 242, 241, 236), (236, 241, 240, 235), (235, 240, 238, 233), (229, 234, 237, 232), (232, 237, 236, 231), (231, 236, 235, 230), (230, 235, 233, 228), (224, 229, 232, 227), (227, 232, 231, 226), (226, 231, 230, 225), (225, 230, 228, 223), (219, 224, 227, 222), (222, 227, 226, 221), (221, 226, 225, 220), (220, 225, 223, 218), (214, 219, 222, 217), (217, 222, 221, 216), (216, 221, 220, 215), (215, 220, 218, 213), (209, 214, 217, 212), (212, 217, 216, 211), (211, 216, 215, 210), (210, 215, 213, 208), (204, 209, 212, 207), (207, 212, 211, 206), (206, 211, 210, 205), (205, 210, 208, 203), (199, 204, 207, 202), (202, 207, 206, 201), (201, 206, 205, 200), (200, 205, 203, 198), (194, 199, 202, 197), (197, 202, 201, 196), (196, 201, 200, 195), (195, 200, 198, 193), (189, 194, 197, 192), (192, 197, 196, 191), (191, 196, 195, 190), (190, 195, 193, 188), (184, 189, 192, 187), (187, 192, 191, 186), (186, 191, 190, 185), (185, 190, 188, 183), (179, 184, 187, 182), (182, 187, 186, 181), (181, 186, 185, 180), (180, 185, 183, 178), (174, 179, 182, 177), (177, 182, 181, 176), (176, 181, 180, 175), (175, 180, 178, 173), (169, 174, 177, 172), (172, 177, 176, 171), (171, 176, 175, 170), (170, 175, 173, 168), (164, 169, 172, 167), (167, 172, 171, 166), (166, 171, 170, 165), (165, 170, 168, 163), (159, 164, 167, 162), (162, 167, 166, 161), (161, 166, 165, 160), (160, 165, 163, 158), (154, 159, 162, 157), (157, 162, 161, 156), (156, 161, 160, 155), (155, 160, 158, 153), (149, 154, 157, 152), (152, 157, 156, 151), (151, 156, 155, 150), (150, 155, 153, 148), (144, 149, 152, 147), (147, 152, 151, 146), (146, 151, 150, 145), (145, 150, 148, 143), (139, 144, 147, 142), (142, 147, 146, 141), (141, 146, 145, 140), (140, 145, 143, 138), (134, 139, 142, 137), (137, 142, 141, 136), (136, 141, 140, 135), (135, 140, 138, 133), (128, 134, 137, 130), (130, 137, 136, 131), (131, 136, 135, 132), (132, 135, 133, 129), (0, 129, 133, 2), (444, 288, 290, 447), (447, 290, 291, 446), (446, 291, 292, 445), (445, 292, 289, 443), (439, 444, 447, 442), (442, 447, 446, 441), (441, 446, 445, 440), (440, 445, 443, 438), (434, 439, 442, 437), (437, 442, 441, 436), (436, 441, 440, 435), (435, 440, 438, 433), (429, 434, 437, 432), (432, 437, 436, 431), (431, 436, 435, 430), (430, 435, 433, 428), (424, 429, 432, 427), (427, 432, 431, 426), (426, 431, 430, 425), (425, 430, 428, 423), (419, 424, 427, 422), (422, 427, 426, 421), (421, 426, 425, 420), (420, 425, 423, 418), (414, 419, 422, 417), (417, 422, 421, 416), (416, 421, 420, 415), (415, 420, 418, 413), (409, 414, 417, 412), (412, 417, 416, 411), (411, 416, 415, 410), (410, 415, 413, 408), (404, 409, 412, 407), (407, 412, 411, 406), (406, 411, 410, 405), (405, 410, 408, 403), (399, 404, 407, 402), (402, 407, 406, 401), (401, 406, 405, 400), (400, 405, 403, 398), (394, 399, 402, 397), (397, 402, 401, 396), (396, 401, 400, 395), (395, 400, 398, 393), (389, 394, 397, 392), (392, 397, 396, 391), (391, 396, 395, 390), (390, 395, 393, 388), (384, 389, 392, 387), (387, 392, 391, 386), (386, 391, 390, 385), (385, 390, 388, 383), (379, 384, 387, 382), (382, 387, 386, 381), (381, 386, 385, 380), (380, 385, 383, 378), (374, 379, 382, 377), (377, 382, 381, 376), (376, 381, 380, 375), (375, 380, 378, 373), (369, 374, 377, 372), (372, 377, 376, 371), (371, 376, 375, 370), (370, 375, 373, 368), (364, 369, 372, 367), (367, 372, 371, 366), (366, 371, 370, 365), (365, 370, 368, 363), (359, 364, 367, 362), (362, 367, 366, 361), (361, 366, 365, 360), (360, 365, 363, 358), (354, 359, 362, 357), (357, 362, 361, 356), (356, 361, 360, 355), (355, 360, 358, 353), (349, 354, 357, 352), (352, 357, 356, 351), (351, 356, 355, 350), (350, 355, 353, 348), (344, 349, 352, 347), (347, 352, 351, 346), (346, 351, 350, 345), (345, 350, 348, 343), (339, 344, 347, 342), (342, 347, 346, 341), (341, 346, 345, 340), (340, 345, 343, 338), (334, 339, 342, 337), (337, 342, 341, 336), (336, 341, 340, 335), (335, 340, 338, 333), (329, 334, 337, 332), (332, 337, 336, 331), (331, 336, 335, 330), (330, 335, 333, 328), (324, 329, 332, 327), (327, 332, 331, 326), (326, 331, 330, 325), (325, 330, 328, 323), (319, 324, 327, 322), (322, 327, 326, 321), (321, 326, 325, 320), (320, 325, 323, 318), (314, 319, 322, 317), (317, 322, 321, 316), (316, 321, 320, 315), (315, 320, 318, 313), (309, 314, 317, 312), (312, 317, 316, 311), (311, 316, 315, 310), (310, 315, 313, 308), (304, 309, 312, 307), (307, 312, 311, 306), (306, 311, 310, 305), (305, 310, 308, 303), (299, 304, 307, 302), (302, 307, 306, 301), (301, 306, 305, 300), (300, 305, 303, 298), (294, 299, 302, 297), (297, 302, 301, 296), (296, 301, 300, 295), (295, 300, 298, 293), (288, 294, 297, 290), (290, 297, 296, 291), (291, 296, 295, 292), (292, 295, 293, 289), (454, 293, 298, 459), (604, 448, 450, 607), (607, 450, 451, 606), (606, 451, 452, 605), (605, 452, 449, 603), (599, 604, 607, 602), (602, 607, 606, 601), (601, 606, 605, 600), (600, 605, 603, 598), (594, 599, 602, 597), (597, 602, 601, 596), (596, 601, 600, 595), (595, 600, 598, 593), (589, 594, 597, 592), (592, 597, 596, 591), (591, 596, 595, 590), (590, 595, 593, 588), (584, 589, 592, 587), (587, 592, 591, 586), (586, 591, 590, 585), (585, 590, 588, 583), (579, 584, 587, 582), (582, 587, 586, 581), (581, 586, 585, 580), (580, 585, 583, 578), (574, 579, 582, 577), (577, 582, 581, 576), (576, 581, 580, 575), (575, 580, 578, 573), (569, 574, 577, 572), (572, 577, 576, 571), (571, 576, 575, 570), (570, 575, 573, 568), (564, 569, 572, 567), (567, 572, 571, 566), (566, 571, 570, 565), (565, 570, 568, 563), (559, 564, 567, 562), (562, 567, 566, 561), (561, 566, 565, 560), (560, 565, 563, 558), (554, 559, 562, 557), (557, 562, 561, 556), (556, 561, 560, 555), (555, 560, 558, 553), (549, 554, 557, 552), (552, 557, 556, 551), (551, 556, 555, 550), (550, 555, 553, 548), (544, 549, 552, 547), (547, 552, 551, 546), (546, 551, 550, 545), (545, 550, 548, 543), (539, 544, 547, 542), (542, 547, 546, 541), (541, 546, 545, 540), (540, 545, 543, 538), (534, 539, 542, 537), (537, 542, 541, 536), (536, 541, 540, 535), (535, 540, 538, 533), (529, 534, 537, 532), (532, 537, 536, 531), (531, 536, 535, 530), (530, 535, 533, 528), (524, 529, 532, 527), (527, 532, 531, 526), (526, 531, 530, 525), (525, 530, 528, 523), (519, 524, 527, 522), (522, 527, 526, 521), (521, 526, 525, 520), (520, 525, 523, 518), (514, 519, 522, 517), (517, 522, 521, 516), (516, 521, 520, 515), (515, 520, 518, 513), (509, 514, 517, 512), (512, 517, 516, 511), (511, 516, 515, 510), (510, 515, 513, 508), (504, 509, 512, 507), (507, 512, 511, 506), (506, 511, 510, 505), (505, 510, 508, 503), (499, 504, 507, 502), (502, 507, 506, 501), (501, 506, 505, 500), (500, 505, 503, 498), (494, 499, 502, 497), (497, 502, 501, 496), (496, 501, 500, 495), (495, 500, 498, 493), (489, 494, 497, 492), (492, 497, 496, 491), (491, 496, 495, 490), (490, 495, 493, 488), (484, 489, 492, 487), (487, 492, 491, 486), (486, 491, 490, 485), (485, 490, 488, 483), (479, 484, 487, 482), (482, 487, 486, 481), (481, 486, 485, 480), (480, 485, 483, 478), (474, 479, 482, 477), (477, 482, 481, 476), (476, 481, 480, 475), (475, 480, 478, 473), (469, 474, 477, 472), (472, 477, 476, 471), (471, 476, 475, 470), (470, 475, 473, 468), (464, 469, 472, 467), (467, 472, 471, 466), (466, 471, 470, 465), (465, 470, 468, 463), (459, 464, 467, 462), (462, 467, 466, 461), (461, 466, 465, 460), (460, 465, 463, 458), (454, 459, 462, 457), (457, 462, 461, 456), (456, 461, 460, 455), (455, 460, 458, 453), (448, 454, 457, 450), (450, 457, 456, 451), (451, 456, 455, 452), (452, 455, 453, 449), (604, 443, 289, 448), (1, 3, 608, 609), (3, 5, 610, 608), (5, 7, 611, 610), (7, 9, 612, 611), (9, 11, 613, 612), (11, 13, 614, 613), (13, 15, 615, 614), (15, 17, 616, 615), (17, 19, 617, 616), (19, 21, 618, 617), (21, 23, 619, 618), (23, 25, 620, 619), (25, 27, 621, 620), (27, 29, 622, 621), (29, 31, 623, 622), (31, 33, 624, 623), (33, 35, 625, 624), (35, 37, 626, 625), (37, 39, 627, 626), (39, 41, 628, 627), (41, 43, 629, 628), (43, 45, 630, 629), (45, 47, 631, 630), (47, 49, 632, 631), (49, 51, 633, 632), (51, 53, 634, 633), (53, 55, 635, 634), (55, 57, 636, 635), (57, 59, 637, 636), (59, 61, 638, 637), (61, 63, 639, 638), (63, 1, 609, 639), (126, 703, 640, 65), (703, 702, 641, 640), (124, 701, 703, 126), (701, 700, 702, 703), (122, 699, 701, 124), (699, 698, 700, 701), (120, 697, 699, 122), (697, 696, 698, 699), (118, 695, 697, 120), (695, 694, 696, 697), (116, 693, 695, 118), (693, 692, 694, 695), (114, 691, 693, 116), (691, 690, 692, 693), (112, 689, 691, 114), (689, 688, 690, 691), (110, 687, 689, 112), (687, 686, 688, 689), (108, 685, 687, 110), (685, 684, 686, 687), (106, 683, 685, 108), (683, 682, 684, 685), (104, 681, 683, 106), (681, 680, 682, 683), (102, 679, 681, 104), (679, 678, 680, 681), (100, 677, 679, 102), (677, 676, 678, 679), (98, 675, 677, 100), (675, 674, 676, 677), (96, 673, 675, 98), (673, 672, 674, 675), (94, 671, 673, 96), (671, 670, 672, 673), (92, 669, 671, 94), (669, 668, 670, 671), (90, 667, 669, 92), (667, 666, 668, 669), (88, 665, 667, 90), (665, 664, 666, 667), (86, 663, 665, 88), (663, 662, 664, 665), (84, 661, 663, 86), (661, 660, 662, 663), (82, 659, 661, 84), (659, 658, 660, 661), (80, 657, 659, 82), (657, 656, 658, 659), (78, 655, 657, 80), (655, 654, 656, 657), (76, 653, 655, 78), (653, 652, 654, 655), (74, 651, 653, 76), (651, 650, 652, 653), (72, 649, 651, 74), (649, 648, 650, 651), (70, 647, 649, 72), (647, 646, 648, 649), (68, 645, 647, 70), (645, 644, 646, 647), (66, 643, 645, 68), (643, 642, 644, 645), (65, 640, 643, 66), (640, 641, 642, 643)])
me_cylinder.polygons.foreach_set('use_smooth', [True] * 674)
me_cylinder.use_remesh_preserve_volume = False
me_cylinder.use_remesh_preserve_attributes = False
me_cylinder.use_mirror_vertex_groups = False
me_cylinder.update()

# ---- objects
ob_chess_piece_base = bpy.data.objects.new('Chess PIece Base', me_cylinder)
ob_lamp = bpy.data.objects.new('Lamp', light_lamp)
ob_camera = bpy.data.objects.new('Camera', cam_camera)

# ---- transforms, parenting, visibility, modifiers, constraints
ob_chess_piece_base.location = (0.0, 0.0, 1.022)
ob_chess_piece_base.lineart.crease_threshold = 0.0
ob_lamp.location = (4.076, 1.005, 5.904)
ob_lamp.rotation_euler = (0.6503, 0.05522, 1.866)
ob_lamp.lock_rotations_4d = False
ob_lamp.empty_display_type = 'ARROWS'
ob_lamp.color = (0.0, 0.0, 0.0, 0.0)
ob_lamp.lineart.crease_threshold = 0.0
ob_camera.location = (7.481, -6.508, 5.344)
ob_camera.rotation_euler = (1.109, 0.0, 0.8149)
ob_camera.lock_rotations_4d = False
ob_camera.empty_display_type = 'ARROWS'
ob_camera.color = (0.0, 0.0, 0.0, 0.0)
ob_camera.display_type = 'WIRE'
ob_camera.lineart.crease_threshold = 0.0

# ---- collection membership
col_collection_1.objects.link(ob_chess_piece_base)
col_collection_1.objects.link(ob_lamp)
col_collection_1.objects.link(ob_camera)

# ---- scene / render settings (as saved in the file)
scene.camera = ob_camera
scene.frame_start = 1; scene.frame_end = 250; scene.frame_set(1)
scene.render.engine = 'BLENDER_EEVEE_NEXT'
scene.render.resolution_percentage = 50
scene.render.dither_intensity = 0.0
scene.cycles.use_denoising = False
scene.cycles.samples = 128
scene.cycles.sampling_pattern = 'TABULATED_SOBOL'
scene.cycles.use_adaptive_sampling = False
scene.cycles.use_light_tree = False
scene.cycles.blur_glossy = 0.0
scene.cycles.sample_clamp_indirect = 0.0
scene.view_settings.view_transform = 'Standard'
bpy.context.view_layer.update()
